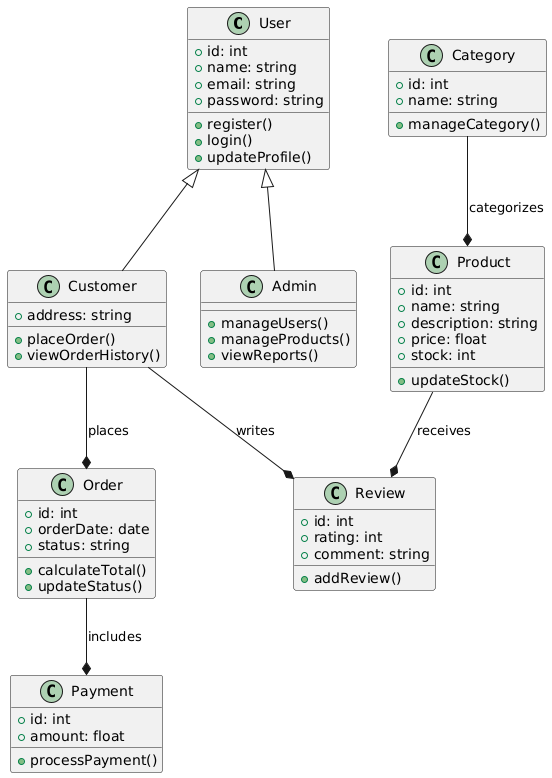

The diagram above was rendered by PlantUML. Its source (embedded in the PNG):
@startuml
class User {
  +id: int
  +name: string
  +email: string
  +password: string
  +register()
  +login()
  +updateProfile()
}

class Customer {
  +address: string
  +placeOrder()
  +viewOrderHistory()
}

class Admin {
  +manageUsers()
  +manageProducts()
  +viewReports()
}

class Product {
  +id: int
  +name: string
  +description: string
  +price: float
  +stock: int
  +updateStock()
}

class Category {
  +id: int
  +name: string
  +manageCategory()
}

class Order {
  +id: int
  +orderDate: date
  +status: string
  +calculateTotal()
  +updateStatus()
}

class Payment {
  +id: int
  +amount: float
  +processPayment()
}

class Review {
  +id: int
  +rating: int
  +comment: string
  +addReview()
}

User <|-- Customer
User <|-- Admin
Customer --* Order : places
Order --* Payment : includes
Customer --* Review : writes
Product --* Review : receives
Category --* Product : categorizes
@enduml